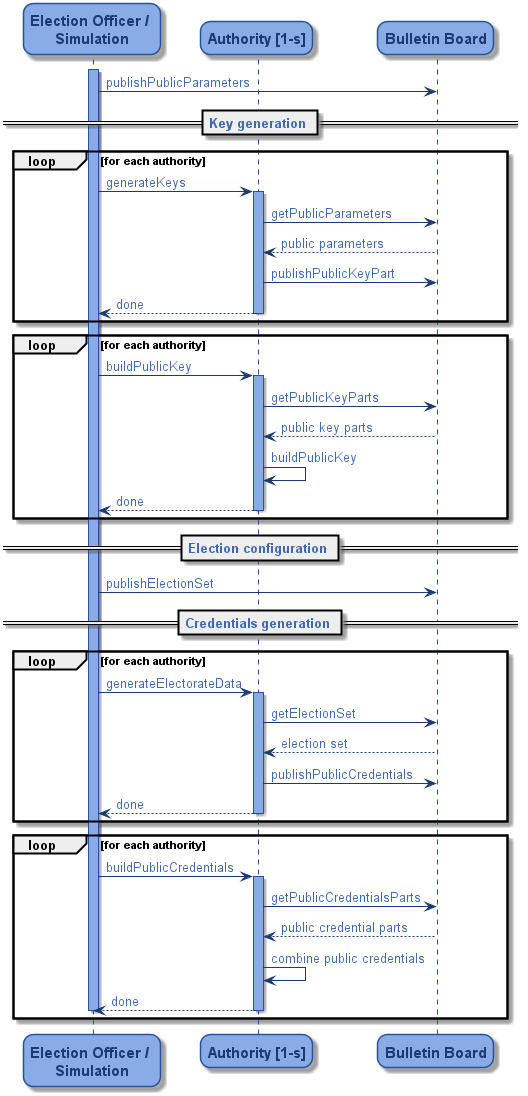

The diagram above was rendered by PlantUML. Its source (embedded in the PNG):
@startuml
skinparam roundcorner 20

skinparam sequence {
	ArrowColor #193A72
	ArrowFontColor #3F6AB2
	LifeLineBorderColor #26529C
	LifeLineBackgroundColor #89ABE6

	ParticipantBorderColor #26529C
	ParticipantBackgroundColor #89ABE6
	ParticipantFontName Trebuchet
	ParticipantFontSize 15
	ParticipantFontStyle bold
	ParticipantFontColor #193A72

	GroupingFontColor #3F6AB2
	GroupingHeaderFontColor #3F6AB2
	DividerFontColor #3F6AB2
}
participant "Election Officer / \nSimulation" as eo
participant "Authority [1-s]" as auth
participant "Bulletin Board" as bb

activate eo
eo -> bb : publishPublicParameters

== Key generation ==
loop for each authority
    eo -> auth : generateKeys
    activate auth
    auth -> bb : getPublicParameters
    bb --> auth : public parameters
    auth -> bb : publishPublicKeyPart
    auth --> eo : done
    deactivate auth
end

loop for each authority
    eo -> auth : buildPublicKey
    activate auth
    auth -> bb : getPublicKeyParts
    bb --> auth : public key parts
    auth -> auth : buildPublicKey
    auth --> eo : done
    deactivate auth
end

== Election configuration ==

eo -> bb : publishElectionSet

== Credentials generation ==
loop for each authority
    eo -> auth : generateElectorateData
    activate auth
    auth -> bb : getElectionSet
    bb --> auth : election set
    auth -> bb : publishPublicCredentials
    auth --> eo : done
    deactivate auth
end

loop for each authority
    eo -> auth : buildPublicCredentials
    activate auth
    auth -> bb : getPublicCredentialsParts
    bb --> auth : public credential parts
    auth -> auth : combine public credentials
    auth --> eo : done
    deactivate auth
    deactivate eo
end
@enduml